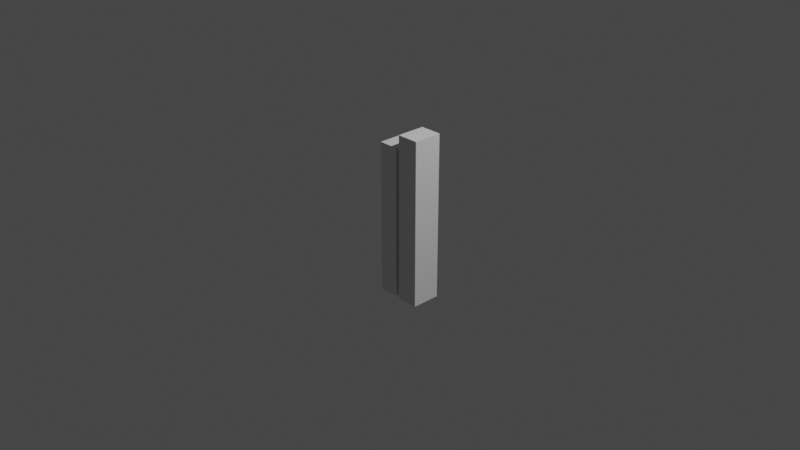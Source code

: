 # Source: VRCHouseModelingV1.blend  (saved by Blender 2.93.20; exported with 4.5.12 LTS)
import bpy
from mathutils import Matrix  # noqa: F401  (used for matrix-valued properties, if any)

bpy.ops.wm.read_factory_settings(use_empty=True)
scene = bpy.context.scene
scene.name = 'Scene'

# ---- collections
col_collection = bpy.data.collections.new('Collection'); scene.collection.children.link(col_collection)
col_archive = bpy.data.collections.new('Archive'); scene.collection.children.link(col_archive)

# ---- materials (node trees are filled in below, after node groups)
mat_material = bpy.data.materials.new('Material')
mat_material.alpha_threshold = 0.0
mat_material.use_transparent_shadow = False
mat_material.line_color = (0.0, 0.0, 0.0, 1.0)

# ---- material node trees
mat_material.use_nodes = True; mat_material.node_tree.nodes.clear()
_N = mat_material.node_tree.nodes; _L = mat_material.node_tree.links
n0 = _N.new('ShaderNodeOutputMaterial'); n0.name = 'Material Output'; n0.location = (300, 300)
n1 = _N.new('ShaderNodeBsdfPrincipled'); n1.name = 'Principled BSDF'; n1.location = (10, 300)
n1.distribution = 'GGX'
n1.subsurface_method = 'BURLEY'
n1.inputs[2].default_value = 0.4
n1.inputs[3].default_value = 1.45
n1.inputs[27].default_value = (0.0, 0.0, 0.0, 1.0)
n1.inputs[28].default_value = 1.0
_L.new(n1.outputs[0], n0.inputs[0])
n0.is_active_output = True

# ---- world
world_world = bpy.data.worlds.new('World'); scene.world = world_world
world_world.use_nodes = True; world_world.node_tree.nodes.clear()
_N = world_world.node_tree.nodes; _L = world_world.node_tree.links
n0 = _N.new('ShaderNodeOutputWorld'); n0.name = 'World Output'; n0.location = (300, 300)
n1 = _N.new('ShaderNodeBackground'); n1.name = 'Background'; n1.location = (10, 300)
n1.inputs[0].default_value = (0.05088, 0.05088, 0.05088, 1.0)
_L.new(n1.outputs[0], n0.inputs[0])
n0.is_active_output = True
world_world.color = (0.05088, 0.05088, 0.05088)
world_world.use_sun_shadow = False
world_world.sun_shadow_jitter_overblur = 0.0

# ---- cameras
cam_camera = bpy.data.cameras.new('Camera')
cam_camera.clip_end = 100.0
cam_camera.ortho_scale = 7.314

# ---- lights
light_light = bpy.data.lights.new('Light', 'POINT')
light_light.transmission_factor = 0.0
light_light.energy = 1000.0
light_light.shadow_soft_size = 0.1
light_light.shadow_maximum_resolution = 0.006
light_light.use_absolute_resolution = True

# ---- meshes
me_cube_001 = bpy.data.meshes.new('Cube.001')
me_cube_001.from_pydata([(-0.8992, -0.8992, -0.8992), (-0.8992, -0.8992, 0.8992), (-0.8992, 0.8992, -0.8992), (-0.8992, 0.8992, 0.8992), (0.8992, -0.8992, -0.8992), (0.8992, -0.8992, 0.8992), (0.8992, 0.8992, -0.8992), (0.8992, 0.8992, 0.8992)], [], [(0, 1, 3, 2), (2, 3, 7, 6), (6, 7, 5, 4), (4, 5, 1, 0), (2, 6, 4, 0), (7, 3, 1, 5)])
_uv = me_cube_001.uv_layers.new(name='UVMap')
_uv.uv.foreach_set('vector', [0.375, 0.0, 0.625, 0.0, 0.625, 0.25, 0.375, 0.25, 0.375, 0.25, 0.625, 0.25, 0.625, 0.5, 0.375, 0.5, 0.375, 0.5, 0.625, 0.5, 0.625, 0.75, 0.375, 0.75, 0.375, 0.75, 0.625, 0.75, 0.625, 1.0, 0.375, 1.0, 0.125, 0.5, 0.375, 0.5, 0.375, 0.75, 0.125, 0.75, 0.625, 0.5, 0.875, 0.5, 0.875, 0.75, 0.625, 0.75])
me_cube_001.use_remesh_fix_poles = True
me_cube_001.use_remesh_preserve_attributes = False
me_cube_001.update()
me_cube_002 = bpy.data.meshes.new('Cube.002')
me_cube_002.from_pydata([(-0.823, -0.823, -0.823), (-0.823, -0.823, 0.823), (-0.823, 0.823, -0.823), (-0.823, 0.823, 0.823), (0.823, -0.823, -0.823), (0.823, -0.823, 0.823), (0.823, 0.823, -0.823), (0.823, 0.823, 0.823)], [], [(0, 1, 3, 2), (2, 3, 7, 6), (6, 7, 5, 4), (4, 5, 1, 0), (2, 6, 4, 0), (7, 3, 1, 5)])
_uv = me_cube_002.uv_layers.new(name='UVMap')
_uv.uv.foreach_set('vector', [0.375, 0.0, 0.625, 0.0, 0.625, 0.25, 0.375, 0.25, 0.375, 0.25, 0.625, 0.25, 0.625, 0.5, 0.375, 0.5, 0.375, 0.5, 0.625, 0.5, 0.625, 0.75, 0.375, 0.75, 0.375, 0.75, 0.625, 0.75, 0.625, 1.0, 0.375, 1.0, 0.125, 0.5, 0.375, 0.5, 0.375, 0.75, 0.125, 0.75, 0.625, 0.5, 0.875, 0.5, 0.875, 0.75, 0.625, 0.75])
me_cube_002.use_remesh_fix_poles = True
me_cube_002.use_remesh_preserve_attributes = False
me_cube_002.update()
me_cube = bpy.data.meshes.new('Cube')
me_cube.from_pydata([(1.0, 1.0, 1.0), (1.0, 1.0, -1.0), (1.0, -1.0, 1.0), (1.0, -1.0, -1.0), (-1.0, 1.0, 1.0), (-1.0, 1.0, -1.0), (-1.0, -1.0, 1.0), (-1.0, -1.0, -1.0)], [], [(0, 4, 6, 2), (3, 2, 6, 7), (7, 6, 4, 5), (5, 1, 3, 7), (1, 0, 2, 3), (5, 4, 0, 1)])
_uv = me_cube.uv_layers.new(name='UVMap')
_uv.uv.foreach_set('vector', [0.625, 0.5, 0.875, 0.5, 0.875, 0.75, 0.625, 0.75, 0.375, 0.75, 0.625, 0.75, 0.625, 1.0, 0.375, 1.0, 0.375, 0.0, 0.625, 0.0, 0.625, 0.25, 0.375, 0.25, 0.125, 0.5, 0.375, 0.5, 0.375, 0.75, 0.125, 0.75, 0.375, 0.5, 0.625, 0.5, 0.625, 0.75, 0.375, 0.75, 0.375, 0.25, 0.625, 0.25, 0.625, 0.5, 0.375, 0.5])
me_cube.materials.append(mat_material)
me_cube.use_remesh_preserve_volume = False
me_cube.use_remesh_preserve_attributes = False
me_cube.use_mirror_vertex_groups = False
me_cube.update()

# ---- objects
ob_light = bpy.data.objects.new('Light', light_light)
ob_camera = bpy.data.objects.new('Camera', cam_camera)
ob_malerefheight5_9ft = bpy.data.objects.new('maleRefHeight5.9ft', me_cube_001)
ob_femalerefheight5_4ft = bpy.data.objects.new('femaleRefHeight5.4ft', me_cube_002)
ob_defaultcube = bpy.data.objects.new('DefaultCube', me_cube)

# ---- transforms, parenting, visibility, modifiers, constraints
ob_light.location = (4.076, 1.005, 5.904)
ob_light.rotation_euler = (0.6503, 0.05522, 1.866)
ob_light.lock_rotations_4d = False
ob_light.empty_display_type = 'ARROWS'
ob_light.color = (0.0, 0.0, 0.0, 0.0)
ob_light.lineart.crease_threshold = 0.0
ob_camera.location = (7.359, -6.926, 4.958)
ob_camera.rotation_euler = (1.109, 0.0, 0.8149)
ob_camera.lock_rotations_4d = False
ob_camera.empty_display_type = 'ARROWS'
ob_camera.color = (0.0, 0.0, 0.0, 0.0)
ob_camera.display_type = 'WIRE'
ob_camera.lineart.crease_threshold = 0.0
ob_malerefheight5_9ft.location = (0.2795, 0.0, 0.09937)
ob_malerefheight5_9ft.scale = (0.1316, 0.1741, 1.0)
ob_femalerefheight5_4ft.location = (0.0, 0.0, 0.02426)
ob_femalerefheight5_4ft.scale = (0.1316, 0.1741, 1.0)
ob_defaultcube.location = (0.0, 0.0, 0.0)
ob_defaultcube.lock_rotations_4d = False
ob_defaultcube.empty_display_type = 'ARROWS'
ob_defaultcube.lineart.crease_threshold = 0.0

# ---- collection membership
col_collection.objects.link(ob_light)
col_collection.objects.link(ob_camera)
col_collection.objects.link(ob_malerefheight5_9ft)
col_collection.objects.link(ob_femalerefheight5_4ft)
col_archive.objects.link(ob_defaultcube)
def _layer_coll(name, lc=None):
    lc = lc or bpy.context.view_layer.layer_collection
    for c in lc.children:
        if c.name == name: return c
        r = _layer_coll(name, c)
        if r: return r
_layer_coll('Archive').exclude = True

# ---- scene / render settings (as saved in the file)
scene.camera = ob_camera
scene.frame_start = 1; scene.frame_end = 250; scene.frame_set(1)
scene.render.engine = 'BLENDER_EEVEE_NEXT'
scene.cycles.use_denoising = False
scene.cycles.samples = 128
scene.cycles.sampling_pattern = 'TABULATED_SOBOL'
scene.cycles.use_adaptive_sampling = False
scene.cycles.use_light_tree = False
scene.view_settings.view_transform = 'Filmic'
bpy.context.view_layer.update()
